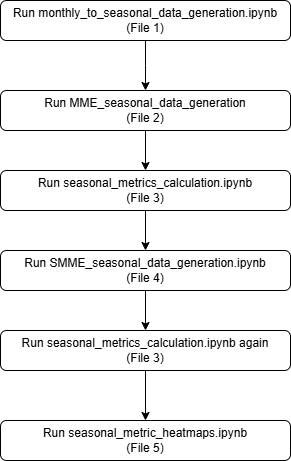

The diagram above was exported from draw.io. Its source (the exported page's mxGraphModel, read from the mxfile embedded in the PNG):
<mxGraphModel dx="464" dy="527" grid="1" gridSize="10" guides="1" tooltips="1" connect="1" arrows="1" fold="1" page="1" pageScale="1" pageWidth="827" pageHeight="1169" math="0" shadow="0">
  <root>
    <mxCell id="WIyWlLk6GJQsqaUBKTNV-0" />
    <mxCell id="WIyWlLk6GJQsqaUBKTNV-1" parent="WIyWlLk6GJQsqaUBKTNV-0" />
    <mxCell id="R_VY8Y7JfU5HF0QcwWgc-1" style="edgeStyle=orthogonalEdgeStyle;rounded=0;orthogonalLoop=1;jettySize=auto;html=1;exitX=0.5;exitY=1;exitDx=0;exitDy=0;entryX=0.5;entryY=0;entryDx=0;entryDy=0;" edge="1" parent="WIyWlLk6GJQsqaUBKTNV-1" source="WIyWlLk6GJQsqaUBKTNV-3">
      <mxGeometry relative="1" as="geometry">
        <mxPoint x="305" y="170" as="targetPoint" />
      </mxGeometry>
    </mxCell>
    <mxCell id="WIyWlLk6GJQsqaUBKTNV-3" value="Run monthly_to_seasonal_data_generation.ipynb&lt;div&gt;(File 1)&lt;/div&gt;" style="rounded=1;whiteSpace=wrap;html=1;fontSize=12;glass=0;strokeWidth=1;shadow=0;" parent="WIyWlLk6GJQsqaUBKTNV-1" vertex="1">
      <mxGeometry x="160" y="80" width="290" height="40" as="geometry" />
    </mxCell>
    <mxCell id="R_VY8Y7JfU5HF0QcwWgc-4" value="" style="edgeStyle=orthogonalEdgeStyle;rounded=0;orthogonalLoop=1;jettySize=auto;html=1;" edge="1" parent="WIyWlLk6GJQsqaUBKTNV-1" source="R_VY8Y7JfU5HF0QcwWgc-2" target="R_VY8Y7JfU5HF0QcwWgc-3">
      <mxGeometry relative="1" as="geometry" />
    </mxCell>
    <mxCell id="R_VY8Y7JfU5HF0QcwWgc-2" value="Run MME_seasonal_data_generation&lt;div&gt;(File 2)&lt;br&gt;&lt;/div&gt;" style="rounded=1;whiteSpace=wrap;html=1;fontSize=12;glass=0;strokeWidth=1;shadow=0;" vertex="1" parent="WIyWlLk6GJQsqaUBKTNV-1">
      <mxGeometry x="160" y="170" width="290" height="40" as="geometry" />
    </mxCell>
    <mxCell id="R_VY8Y7JfU5HF0QcwWgc-6" value="" style="edgeStyle=orthogonalEdgeStyle;rounded=0;orthogonalLoop=1;jettySize=auto;html=1;" edge="1" parent="WIyWlLk6GJQsqaUBKTNV-1" source="R_VY8Y7JfU5HF0QcwWgc-3" target="R_VY8Y7JfU5HF0QcwWgc-5">
      <mxGeometry relative="1" as="geometry" />
    </mxCell>
    <mxCell id="R_VY8Y7JfU5HF0QcwWgc-3" value="Run seasonal_metrics_calculation.ipynb&lt;div&gt;(File 3)&lt;/div&gt;" style="rounded=1;whiteSpace=wrap;html=1;fontSize=12;glass=0;strokeWidth=1;shadow=0;" vertex="1" parent="WIyWlLk6GJQsqaUBKTNV-1">
      <mxGeometry x="160" y="250" width="290" height="40" as="geometry" />
    </mxCell>
    <mxCell id="R_VY8Y7JfU5HF0QcwWgc-8" value="" style="edgeStyle=orthogonalEdgeStyle;rounded=0;orthogonalLoop=1;jettySize=auto;html=1;" edge="1" parent="WIyWlLk6GJQsqaUBKTNV-1" source="R_VY8Y7JfU5HF0QcwWgc-5" target="R_VY8Y7JfU5HF0QcwWgc-7">
      <mxGeometry relative="1" as="geometry" />
    </mxCell>
    <mxCell id="R_VY8Y7JfU5HF0QcwWgc-5" value="Run SMME_seasonal_data_generation.ipynb&lt;div&gt;(File 4)&lt;/div&gt;" style="rounded=1;whiteSpace=wrap;html=1;fontSize=12;glass=0;strokeWidth=1;shadow=0;" vertex="1" parent="WIyWlLk6GJQsqaUBKTNV-1">
      <mxGeometry x="160" y="330" width="290" height="40" as="geometry" />
    </mxCell>
    <mxCell id="R_VY8Y7JfU5HF0QcwWgc-10" value="" style="edgeStyle=orthogonalEdgeStyle;rounded=0;orthogonalLoop=1;jettySize=auto;html=1;" edge="1" parent="WIyWlLk6GJQsqaUBKTNV-1" source="R_VY8Y7JfU5HF0QcwWgc-7" target="R_VY8Y7JfU5HF0QcwWgc-9">
      <mxGeometry relative="1" as="geometry" />
    </mxCell>
    <mxCell id="R_VY8Y7JfU5HF0QcwWgc-7" value="Run seasonal_metrics_calculation.ipynb again&lt;div&gt;(File 3)&lt;/div&gt;" style="rounded=1;whiteSpace=wrap;html=1;fontSize=12;glass=0;strokeWidth=1;shadow=0;" vertex="1" parent="WIyWlLk6GJQsqaUBKTNV-1">
      <mxGeometry x="160" y="410" width="290" height="40" as="geometry" />
    </mxCell>
    <mxCell id="R_VY8Y7JfU5HF0QcwWgc-9" value="Run seasonal_metric_heatmaps.ipynb&lt;div&gt;(File 5)&lt;/div&gt;" style="rounded=1;whiteSpace=wrap;html=1;fontSize=12;glass=0;strokeWidth=1;shadow=0;" vertex="1" parent="WIyWlLk6GJQsqaUBKTNV-1">
      <mxGeometry x="160" y="500" width="290" height="40" as="geometry" />
    </mxCell>
  </root>
</mxGraphModel>